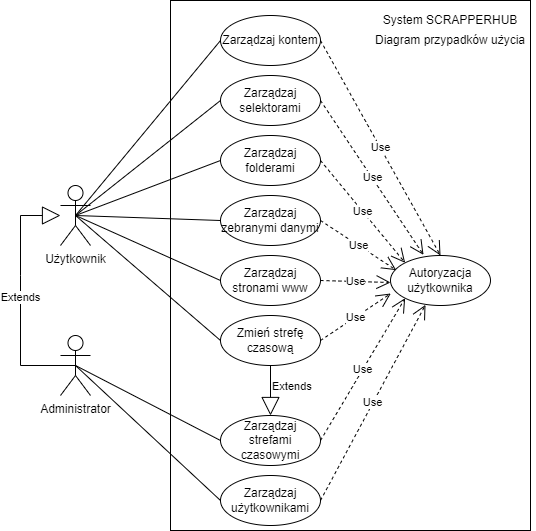

The diagram above was exported from draw.io. Its source (the exported page's mxGraphModel, read from the mxfile embedded in the PNG):
<mxGraphModel dx="1209" dy="642" grid="1" gridSize="10" guides="1" tooltips="1" connect="1" arrows="1" fold="1" page="1" pageScale="1" pageWidth="827" pageHeight="1169" math="0" shadow="0">
  <root>
    <mxCell id="0" />
    <mxCell id="1" parent="0" />
    <mxCell id="evbS6JVJpfSj2_lfRgyM-2" value="" style="html=1;" vertex="1" parent="1">
      <mxGeometry x="200" y="55" width="360" height="530" as="geometry" />
    </mxCell>
    <mxCell id="evbS6JVJpfSj2_lfRgyM-3" value="System SCRAPPERHUB" style="text;html=1;strokeColor=none;fillColor=none;align=center;verticalAlign=middle;whiteSpace=wrap;rounded=0;" vertex="1" parent="1">
      <mxGeometry x="400" y="60" width="160" height="30" as="geometry" />
    </mxCell>
    <mxCell id="evbS6JVJpfSj2_lfRgyM-4" value="Zmień strefę czasową" style="ellipse;whiteSpace=wrap;html=1;" vertex="1" parent="1">
      <mxGeometry x="250" y="370" width="100" height="50" as="geometry" />
    </mxCell>
    <mxCell id="evbS6JVJpfSj2_lfRgyM-5" value="Zarządzaj stronami www" style="ellipse;whiteSpace=wrap;html=1;" vertex="1" parent="1">
      <mxGeometry x="250" y="310" width="100" height="50" as="geometry" />
    </mxCell>
    <mxCell id="evbS6JVJpfSj2_lfRgyM-6" value="Zarządzaj strefami czasowymi" style="ellipse;whiteSpace=wrap;html=1;" vertex="1" parent="1">
      <mxGeometry x="250" y="470" width="100" height="50" as="geometry" />
    </mxCell>
    <mxCell id="evbS6JVJpfSj2_lfRgyM-7" value="Zarządzaj zebranymi danymi" style="ellipse;whiteSpace=wrap;html=1;" vertex="1" parent="1">
      <mxGeometry x="250" y="250" width="100" height="50" as="geometry" />
    </mxCell>
    <mxCell id="evbS6JVJpfSj2_lfRgyM-8" value="Zarządzaj folderami" style="ellipse;whiteSpace=wrap;html=1;" vertex="1" parent="1">
      <mxGeometry x="250" y="190" width="100" height="50" as="geometry" />
    </mxCell>
    <mxCell id="evbS6JVJpfSj2_lfRgyM-9" value="Zarządzaj selektorami" style="ellipse;whiteSpace=wrap;html=1;" vertex="1" parent="1">
      <mxGeometry x="250" y="130" width="100" height="50" as="geometry" />
    </mxCell>
    <mxCell id="evbS6JVJpfSj2_lfRgyM-10" value="Zarządzaj kontem" style="ellipse;whiteSpace=wrap;html=1;" vertex="1" parent="1">
      <mxGeometry x="250" y="70" width="100" height="50" as="geometry" />
    </mxCell>
    <mxCell id="evbS6JVJpfSj2_lfRgyM-11" value="Autoryzacja użytkownika" style="ellipse;whiteSpace=wrap;html=1;" vertex="1" parent="1">
      <mxGeometry x="420" y="310" width="100" height="50" as="geometry" />
    </mxCell>
    <mxCell id="evbS6JVJpfSj2_lfRgyM-14" value="Użytkownik&lt;br&gt;" style="shape=umlActor;verticalLabelPosition=bottom;verticalAlign=top;html=1;outlineConnect=0;align=center;horizontal=1;textDirection=ltr;" vertex="1" parent="1">
      <mxGeometry x="90" y="240" width="30" height="60" as="geometry" />
    </mxCell>
    <mxCell id="evbS6JVJpfSj2_lfRgyM-15" value="Extends" style="endArrow=block;endSize=16;endFill=0;html=1;rounded=0;exitX=0.5;exitY=1;exitDx=0;exitDy=0;align=left;verticalAlign=bottom;" edge="1" parent="1" source="evbS6JVJpfSj2_lfRgyM-4" target="evbS6JVJpfSj2_lfRgyM-6">
      <mxGeometry x="0.2" width="160" relative="1" as="geometry">
        <mxPoint x="240" y="260" as="sourcePoint" />
        <mxPoint x="400" y="260" as="targetPoint" />
        <mxPoint as="offset" />
      </mxGeometry>
    </mxCell>
    <mxCell id="evbS6JVJpfSj2_lfRgyM-17" value="" style="endArrow=none;html=1;rounded=0;exitX=0.5;exitY=0.5;exitDx=0;exitDy=0;exitPerimeter=0;entryX=0;entryY=0.5;entryDx=0;entryDy=0;" edge="1" parent="1" source="evbS6JVJpfSj2_lfRgyM-14" target="evbS6JVJpfSj2_lfRgyM-10">
      <mxGeometry width="50" height="50" relative="1" as="geometry">
        <mxPoint x="390" y="280" as="sourcePoint" />
        <mxPoint x="440" y="230" as="targetPoint" />
      </mxGeometry>
    </mxCell>
    <mxCell id="evbS6JVJpfSj2_lfRgyM-25" value="Zarządzaj użytkownikami" style="ellipse;whiteSpace=wrap;html=1;" vertex="1" parent="1">
      <mxGeometry x="250" y="530" width="100" height="50" as="geometry" />
    </mxCell>
    <mxCell id="evbS6JVJpfSj2_lfRgyM-26" value="" style="endArrow=none;html=1;rounded=0;entryX=0.5;entryY=0.5;entryDx=0;entryDy=0;entryPerimeter=0;exitX=0;exitY=0.5;exitDx=0;exitDy=0;" edge="1" parent="1" source="evbS6JVJpfSj2_lfRgyM-6" target="evbS6JVJpfSj2_lfRgyM-1">
      <mxGeometry width="50" height="50" relative="1" as="geometry">
        <mxPoint x="390" y="440" as="sourcePoint" />
        <mxPoint x="440" y="390" as="targetPoint" />
      </mxGeometry>
    </mxCell>
    <mxCell id="evbS6JVJpfSj2_lfRgyM-27" value="" style="endArrow=none;html=1;rounded=0;entryX=0.5;entryY=0.5;entryDx=0;entryDy=0;entryPerimeter=0;exitX=0;exitY=0.5;exitDx=0;exitDy=0;" edge="1" parent="1" source="evbS6JVJpfSj2_lfRgyM-25" target="evbS6JVJpfSj2_lfRgyM-1">
      <mxGeometry width="50" height="50" relative="1" as="geometry">
        <mxPoint x="390" y="440" as="sourcePoint" />
        <mxPoint x="440" y="390" as="targetPoint" />
      </mxGeometry>
    </mxCell>
    <mxCell id="evbS6JVJpfSj2_lfRgyM-30" value="Use" style="endArrow=open;endSize=12;dashed=1;html=1;rounded=0;entryX=0.5;entryY=0;entryDx=0;entryDy=0;exitX=1;exitY=0.5;exitDx=0;exitDy=0;" edge="1" parent="1" source="evbS6JVJpfSj2_lfRgyM-10" target="evbS6JVJpfSj2_lfRgyM-11">
      <mxGeometry width="160" relative="1" as="geometry">
        <mxPoint x="240" y="320" as="sourcePoint" />
        <mxPoint x="400" y="320" as="targetPoint" />
      </mxGeometry>
    </mxCell>
    <mxCell id="evbS6JVJpfSj2_lfRgyM-31" value="Use" style="endArrow=open;endSize=12;dashed=1;html=1;rounded=0;entryX=0.33;entryY=-0.013;entryDx=0;entryDy=0;exitX=1;exitY=0.5;exitDx=0;exitDy=0;entryPerimeter=0;" edge="1" parent="1" source="evbS6JVJpfSj2_lfRgyM-9" target="evbS6JVJpfSj2_lfRgyM-11">
      <mxGeometry width="160" relative="1" as="geometry">
        <mxPoint x="360" y="105" as="sourcePoint" />
        <mxPoint x="480" y="320" as="targetPoint" />
      </mxGeometry>
    </mxCell>
    <mxCell id="evbS6JVJpfSj2_lfRgyM-32" value="Use" style="endArrow=open;endSize=12;dashed=1;html=1;rounded=0;entryX=0;entryY=0;entryDx=0;entryDy=0;exitX=1;exitY=0.5;exitDx=0;exitDy=0;" edge="1" parent="1" source="evbS6JVJpfSj2_lfRgyM-8" target="evbS6JVJpfSj2_lfRgyM-11">
      <mxGeometry width="160" relative="1" as="geometry">
        <mxPoint x="360" y="165" as="sourcePoint" />
        <mxPoint x="463" y="319.35" as="targetPoint" />
      </mxGeometry>
    </mxCell>
    <mxCell id="evbS6JVJpfSj2_lfRgyM-33" value="Use" style="endArrow=open;endSize=12;dashed=1;html=1;rounded=0;entryX=0.057;entryY=0.293;entryDx=0;entryDy=0;exitX=1;exitY=0.5;exitDx=0;exitDy=0;entryPerimeter=0;" edge="1" parent="1" source="evbS6JVJpfSj2_lfRgyM-7" target="evbS6JVJpfSj2_lfRgyM-11">
      <mxGeometry width="160" relative="1" as="geometry">
        <mxPoint x="360" y="225" as="sourcePoint" />
        <mxPoint x="444.64466094067257" y="327.3223304703363" as="targetPoint" />
      </mxGeometry>
    </mxCell>
    <mxCell id="evbS6JVJpfSj2_lfRgyM-34" value="Use" style="endArrow=open;endSize=12;dashed=1;html=1;rounded=0;exitX=1;exitY=0.5;exitDx=0;exitDy=0;" edge="1" parent="1" source="evbS6JVJpfSj2_lfRgyM-5">
      <mxGeometry width="160" relative="1" as="geometry">
        <mxPoint x="360" y="285" as="sourcePoint" />
        <mxPoint x="420" y="337" as="targetPoint" />
      </mxGeometry>
    </mxCell>
    <mxCell id="evbS6JVJpfSj2_lfRgyM-35" value="Use" style="endArrow=open;endSize=12;dashed=1;html=1;rounded=0;exitX=1;exitY=0.5;exitDx=0;exitDy=0;entryX=0.003;entryY=0.76;entryDx=0;entryDy=0;entryPerimeter=0;" edge="1" parent="1" source="evbS6JVJpfSj2_lfRgyM-4" target="evbS6JVJpfSj2_lfRgyM-11">
      <mxGeometry width="160" relative="1" as="geometry">
        <mxPoint x="360" y="345" as="sourcePoint" />
        <mxPoint x="430" y="347" as="targetPoint" />
      </mxGeometry>
    </mxCell>
    <mxCell id="evbS6JVJpfSj2_lfRgyM-36" value="Use" style="endArrow=open;endSize=12;dashed=1;html=1;rounded=0;exitX=1;exitY=0.5;exitDx=0;exitDy=0;entryX=0;entryY=1;entryDx=0;entryDy=0;" edge="1" parent="1" source="evbS6JVJpfSj2_lfRgyM-6" target="evbS6JVJpfSj2_lfRgyM-11">
      <mxGeometry width="160" relative="1" as="geometry">
        <mxPoint x="360" y="405" as="sourcePoint" />
        <mxPoint x="430.29999999999995" y="358" as="targetPoint" />
      </mxGeometry>
    </mxCell>
    <mxCell id="evbS6JVJpfSj2_lfRgyM-37" value="Use" style="endArrow=open;endSize=12;dashed=1;html=1;rounded=0;exitX=1;exitY=0.5;exitDx=0;exitDy=0;entryX=0.35;entryY=0.987;entryDx=0;entryDy=0;entryPerimeter=0;" edge="1" parent="1" source="evbS6JVJpfSj2_lfRgyM-25" target="evbS6JVJpfSj2_lfRgyM-11">
      <mxGeometry width="160" relative="1" as="geometry">
        <mxPoint x="360" y="495" as="sourcePoint" />
        <mxPoint x="444.64466094067257" y="362.6776695296637" as="targetPoint" />
      </mxGeometry>
    </mxCell>
    <mxCell id="evbS6JVJpfSj2_lfRgyM-1" value="Administrator&lt;br&gt;" style="shape=umlActor;verticalLabelPosition=bottom;verticalAlign=top;html=1;" vertex="1" parent="1">
      <mxGeometry x="90" y="390" width="30" height="60" as="geometry" />
    </mxCell>
    <mxCell id="evbS6JVJpfSj2_lfRgyM-38" value="" style="endArrow=none;html=1;rounded=0;exitX=0.5;exitY=0.5;exitDx=0;exitDy=0;exitPerimeter=0;entryX=0;entryY=0.5;entryDx=0;entryDy=0;" edge="1" parent="1" source="evbS6JVJpfSj2_lfRgyM-14" target="evbS6JVJpfSj2_lfRgyM-9">
      <mxGeometry width="50" height="50" relative="1" as="geometry">
        <mxPoint x="390" y="340" as="sourcePoint" />
        <mxPoint x="440" y="290" as="targetPoint" />
      </mxGeometry>
    </mxCell>
    <mxCell id="evbS6JVJpfSj2_lfRgyM-39" value="" style="endArrow=none;html=1;rounded=0;exitX=0.5;exitY=0.5;exitDx=0;exitDy=0;exitPerimeter=0;entryX=0;entryY=0.5;entryDx=0;entryDy=0;" edge="1" parent="1" source="evbS6JVJpfSj2_lfRgyM-14" target="evbS6JVJpfSj2_lfRgyM-8">
      <mxGeometry width="50" height="50" relative="1" as="geometry">
        <mxPoint x="115" y="280" as="sourcePoint" />
        <mxPoint x="260" y="165" as="targetPoint" />
      </mxGeometry>
    </mxCell>
    <mxCell id="evbS6JVJpfSj2_lfRgyM-40" value="" style="endArrow=none;html=1;rounded=0;exitX=0.5;exitY=0.5;exitDx=0;exitDy=0;exitPerimeter=0;entryX=0;entryY=0.5;entryDx=0;entryDy=0;" edge="1" parent="1" source="evbS6JVJpfSj2_lfRgyM-14" target="evbS6JVJpfSj2_lfRgyM-7">
      <mxGeometry width="50" height="50" relative="1" as="geometry">
        <mxPoint x="115" y="280" as="sourcePoint" />
        <mxPoint x="260" y="225" as="targetPoint" />
      </mxGeometry>
    </mxCell>
    <mxCell id="evbS6JVJpfSj2_lfRgyM-41" value="" style="endArrow=none;html=1;rounded=0;exitX=0.5;exitY=0.5;exitDx=0;exitDy=0;exitPerimeter=0;entryX=0;entryY=0.5;entryDx=0;entryDy=0;" edge="1" parent="1" source="evbS6JVJpfSj2_lfRgyM-14" target="evbS6JVJpfSj2_lfRgyM-5">
      <mxGeometry width="50" height="50" relative="1" as="geometry">
        <mxPoint x="115" y="280" as="sourcePoint" />
        <mxPoint x="260" y="285" as="targetPoint" />
      </mxGeometry>
    </mxCell>
    <mxCell id="evbS6JVJpfSj2_lfRgyM-42" value="" style="endArrow=none;html=1;rounded=0;exitX=0.5;exitY=0.5;exitDx=0;exitDy=0;exitPerimeter=0;entryX=0;entryY=0.5;entryDx=0;entryDy=0;" edge="1" parent="1" source="evbS6JVJpfSj2_lfRgyM-14" target="evbS6JVJpfSj2_lfRgyM-4">
      <mxGeometry width="50" height="50" relative="1" as="geometry">
        <mxPoint x="115" y="280" as="sourcePoint" />
        <mxPoint x="260" y="345" as="targetPoint" />
      </mxGeometry>
    </mxCell>
    <mxCell id="evbS6JVJpfSj2_lfRgyM-43" value="Extends" style="endArrow=block;endSize=16;endFill=0;html=1;rounded=0;exitX=0.5;exitY=0.5;exitDx=0;exitDy=0;exitPerimeter=0;" edge="1" parent="1" source="evbS6JVJpfSj2_lfRgyM-1" target="evbS6JVJpfSj2_lfRgyM-14">
      <mxGeometry width="160" relative="1" as="geometry">
        <mxPoint x="330" y="320" as="sourcePoint" />
        <mxPoint x="490" y="320" as="targetPoint" />
        <Array as="points">
          <mxPoint x="50" y="420" />
          <mxPoint x="50" y="330" />
          <mxPoint x="50" y="270" />
        </Array>
      </mxGeometry>
    </mxCell>
    <mxCell id="evbS6JVJpfSj2_lfRgyM-44" value="Diagram przypadków użycia" style="text;html=1;strokeColor=none;fillColor=none;align=center;verticalAlign=middle;whiteSpace=wrap;rounded=0;" vertex="1" parent="1">
      <mxGeometry x="395" y="80" width="170" height="30" as="geometry" />
    </mxCell>
  </root>
</mxGraphModel>